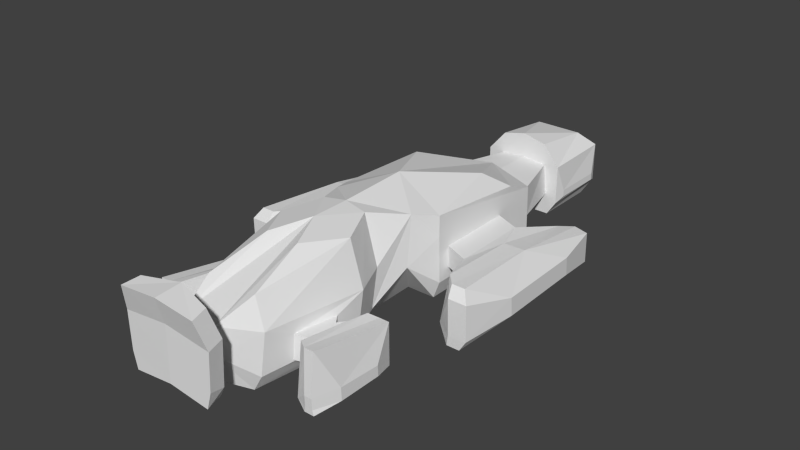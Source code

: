 # Source: fast.blend  (saved by Blender 2.64.2; exported with 4.5.12 LTS)
import bpy
from mathutils import Matrix  # noqa: F401  (used for matrix-valued properties, if any)

bpy.ops.wm.read_factory_settings(use_empty=True)
scene = bpy.context.scene
scene.name = 'Scene'

# ---- collections
col_collection_14 = bpy.data.collections.new('Collection 14'); scene.collection.children.link(col_collection_14)

# ---- world
world_world = bpy.data.worlds.new('World'); scene.world = world_world
world_world.color = (0.05088, 0.05088, 0.05088)
world_world.use_sun_shadow = False
world_world.sun_shadow_jitter_overblur = 0.0
world_world.cycles.sampling_method = 'MANUAL'
world_world.cycles.sample_map_resolution = 256

# ---- meshes
me_cube_001 = bpy.data.meshes.new('Cube.001')
me_cube_001.from_pydata([(2.248, 11.88, 0.0), (0.0, 11.88, 0.0), (2.248, 16.51, 0.0), (0.0, 15.98, 0.0), (0.0, 8.223, 0.0), (3.276, 6.963, 0.0), (1.231, -2.631, 0.0), (3.276, -2.631, 0.0), (1.316, -7.086, 0.0), (1.665, -7.349, 0.0), (2.77, -9.828, 0.0), (1.864, -16.68, 0.0), (0.0, -19.64, 1.902), (2.578, -19.61, 1.592), (0.0, -20.79, 1.783), (2.803, -20.74, 1.427), (2.907, 11.88, 1.0), (2.735, 17.24, 1.0), (0.0, 17.24, 1.0), (0.0, 8.178, 1.16), (3.763, 6.918, 1.16), (0.0, -9.643, 7.353), (3.763, -2.677, 1.251), (2.974, -4.876, 2.976), (0.0, -9.806, 0.0), (2.256, -7.295, 0.9492), (3.362, -9.774, 0.9417), (2.456, -16.63, 1.071), (1.176, -18.57, 2.833), (2.858, -19.58, 2.215), (0.0, -20.77, 2.962), (3.106, -20.71, 2.55), (2.907, 11.88, 3.792), (2.735, 17.24, 3.792), (0.0, 17.24, 3.792), (0.0, 8.011, 4.676), (3.763, 6.821, 4.396), (0.0, -7.086, 0.0), (3.763, -2.774, 4.487), (2.974, -4.494, 6.437), (0.0, -2.631, 0.0), (2.49, -7.066, 3.79), (3.596, -9.545, 3.782), (2.69, -16.4, 3.912), (1.176, -18.57, 4.709), (2.997, -19.54, 5.223), (0.0, -20.73, 5.471), (3.221, -20.67, 5.058), (1.676, 11.88, 5.24), (0.0, 11.88, 5.635), (1.676, 16.39, 4.707), (0.0, 16.39, 4.707), (2.957, 8.019, 3.757), (3.838, 4.649, 5.246), (0.0, -2.054, 7.519), (0.0, -6.923, 7.353), (1.605, -7.105, 7.139), (2.71, -9.571, 6.844), (1.812, -16.12, 5.811), (0.0, -19.43, 7.34), (2.547, -20.04, 7.098), (0.0, -21.19, 7.222), (2.771, -21.17, 6.933), (3.047, 12.67, 1.3), (3.047, 16.45, 1.3), (3.047, 12.67, 1.8), (3.047, 16.45, 1.8), (3.763, 3.646, 2.0), (3.763, -1.781, 2.0), (3.763, 3.598, 3.5), (3.763, -1.829, 3.5), (5.511, 2.895, 2.0), (5.511, -2.532, 2.0), (5.511, 2.846, 3.5), (5.511, -2.581, 3.5), (6.059, 6.642, 0.1482), (6.059, -5.565, 0.7139), (6.465, 6.533, 2.461), (6.465, -5.216, 3.958), (7.233, 7.44, 0.0), (7.233, -6.422, 0.0), (7.233, 7.39, 2.339), (7.233, -6.034, 3.958), (8.152, 7.44, 0.0), (8.152, -6.422, 0.0), (8.152, 7.39, 2.142), (8.152, -6.034, 3.958), (8.891, 3.872, 0.816), (9.279, -2.797, 1.09), (8.891, 3.765, 2.098), (9.279, -2.904, 2.372), (7.344, -6.459, 0.6899), (7.344, -6.517, 3.231), (8.041, -6.459, 0.6899), (8.041, -6.517, 3.231), (8.631, -6.517, 3.231), (8.641, -6.459, 0.7607), (3.908, -12.18, 1.3), (3.908, -14.29, 1.3), (3.908, -12.2, 3.0), (3.908, -14.31, 3.0), (4.281, -11.65, 1.3), (4.281, -14.81, 1.3), (4.281, -11.68, 3.0), (4.281, -14.84, 3.0), (4.475, -10.49, 0.0), (4.475, -15.95, 0.2942), (4.776, -10.54, 3.182), (4.776, -15.8, 3.983), (5.344, -10.14, 0.0), (5.344, -16.34, 0.0), (5.344, -10.16, 2.901), (5.344, -16.16, 3.983), (6.024, -10.14, 0.0), (6.024, -16.34, 0.0), (6.024, -10.16, 2.901), (6.024, -16.16, 3.983), (6.571, -11.73, 0.3557), (6.571, -14.72, 0.3557), (6.571, -11.78, 1.089), (6.571, -14.76, 1.243), (5.426, -16.35, 0.3504), (5.426, -16.38, 1.093), (5.942, -16.35, 0.3504), (5.942, -16.38, 1.093), (3.36, -11.7, 1.3), (2.842, -14.57, 1.3), (3.459, -11.6, 3.0), (2.941, -14.48, 3.0), (1.182, -12.25, 7.051), (2.682, 2.979, 6.428), (3.763, -2.774, 5.935), (0.0, 8.718, 3.922), (7.734, 0.6114, 3.549), (2.02, 11.88, 1.5), (0.0, 11.88, 1.5), (2.957, 8.076, 1.5), (1.784, 11.88, 3.697), (0.0, 8.816, 1.5), (0.0, 11.88, 3.861), (0.0, -16.68, 0.0), (0.0, -18.57, 4.709), (6.337, 0.4388, 3.624)], [], [(2, 0, 1, 3), (38, 39, 23, 22), (44, 45, 29, 28), (28, 29, 13), (23, 25, 9), (26, 27, 11, 10), (0, 2, 17, 16), (29, 31, 15, 13), (37, 8, 24), (11, 27, 28), (25, 26, 10, 9), (7, 22, 23), (14, 15, 31, 30), (32, 33, 50, 48), (8, 9, 24), (45, 47, 31, 29), (39, 41, 25, 23), (30, 31, 47, 46), (43, 44, 28, 27), (41, 42, 26, 25), (9, 10, 24), (50, 51, 49, 48), (60, 62, 47, 45), (40, 4, 6), (46, 47, 62, 61), (59, 61, 62, 60), (56, 57, 42, 41), (6, 8, 37, 40), (57, 58, 43, 42), (6, 23, 8), (23, 9, 8), (39, 56, 41), (58, 44, 43), (44, 60, 45), (12, 13, 15, 14), (4, 5, 7, 6), (64, 63, 16, 17), (65, 66, 33, 32), (66, 64, 17, 33), (63, 65, 32, 16), (50, 33, 34, 51), (5, 20, 22, 7), (7, 23, 6), (68, 70, 38, 22), (69, 67, 20, 36), (36, 38, 70, 69), (67, 68, 22, 20), (72, 74, 70, 68), (73, 71, 67, 69), (71, 72, 68, 67), (76, 78, 74, 72), (92, 76, 91), (81, 79, 75, 77), (79, 80, 76, 75), (85, 83, 79, 81), (83, 84, 80, 79), (89, 87, 83, 85), (87, 88, 84, 83), (76, 80, 91), (92, 94, 86, 82), (93, 91, 80, 84), (33, 17, 18, 34), (17, 2, 3, 18), (96, 93, 84), (94, 93, 95), (93, 96, 95), (86, 94, 95), (86, 95, 90), (90, 95, 96), (96, 88, 90), (96, 84, 88), (91, 93, 94, 92), (101, 102, 98, 97), (99, 100, 104, 103), (102, 104, 100, 98), (103, 101, 97, 99), (107, 105, 101, 103), (105, 106, 102, 101), (103, 104, 108), (106, 108, 104, 102), (106, 110, 121), (111, 109, 105, 107), (109, 110, 106, 105), (107, 108, 112, 111), (115, 113, 109, 111), (113, 114, 110, 109), (111, 112, 116, 115), (115, 116, 120, 119), (119, 117, 113, 115), (122, 106, 121), (122, 124, 116, 112), (123, 121, 110, 114), (117, 119, 120, 118), (120, 124, 123), (116, 124, 120), (42, 43, 128, 127), (43, 27, 126, 128), (125, 126, 27, 26), (26, 42, 127, 125), (127, 99, 97, 125), (99, 127, 128, 100), (126, 98, 100, 128), (125, 97, 98, 126), (65, 63, 64, 66), (129, 58, 57), (52, 132, 35, 36), (87, 89, 90, 88), (92, 82, 78), (76, 92, 78), (107, 103, 108), (123, 118, 120), (123, 114, 118), (106, 122, 112), (106, 112, 108), (113, 117, 118, 114), (121, 123, 124, 122), (77, 75, 71, 73), (75, 76, 72, 71), (39, 54, 55, 56), (38, 131, 39), (131, 54, 39), (36, 131, 38), (53, 131, 36), (131, 53, 130), (131, 130, 54), (36, 20, 136, 52), (19, 20, 5, 4), (35, 54, 130), (53, 35, 130), (86, 90, 133), (133, 90, 89), (89, 85, 133), (133, 85, 81), (133, 82, 86), (133, 78, 82), (133, 81, 77), (69, 70, 74), (73, 69, 74), (134, 0, 16), (134, 135, 1, 0), (138, 136, 20, 19), (32, 137, 134, 16), (53, 36, 35), (137, 32, 48), (48, 49, 139, 137), (56, 55, 21, 57), (57, 21, 129), (44, 59, 60), (58, 129, 44), (12, 28, 13), (28, 12, 11), (140, 11, 12), (24, 10, 11, 140), (44, 129, 21), (141, 59, 44), (21, 141, 44), (52, 137, 139, 132), (134, 136, 138, 135), (137, 52, 136, 134), (74, 78, 142), (142, 77, 73), (78, 133, 142), (73, 74, 142), (133, 77, 142)])
me_cube_001.use_remesh_preserve_volume = False
me_cube_001.use_remesh_preserve_attributes = False
me_cube_001.use_mirror_vertex_groups = False
me_cube_001.update()

# ---- objects
ob_cube = bpy.data.objects.new('Cube', me_cube_001)

# ---- transforms, parenting, visibility, modifiers, constraints
ob_cube.location = (0.0, 0.0, 0.0)
ob_cube.lineart.crease_threshold = 0.0
_m = ob_cube.modifiers.new('Mirror', 'MIRROR')

# ---- collection membership
col_collection_14.objects.link(ob_cube)

# ---- scene / render settings (as saved in the file)
scene.frame_start = 1; scene.frame_end = 250; scene.frame_set(0)
scene.render.engine = 'BLENDER_EEVEE_NEXT'
scene.render.image_settings.color_mode = 'RGB'
scene.render.image_settings.compression = 90
scene.render.resolution_percentage = 50
scene.render.dither_intensity = 0.0
scene.render.bake_margin = 2
scene.render.bake_bias = 0.0
scene.cycles.use_denoising = False
scene.cycles.samples = 10
scene.cycles.sampling_pattern = 'TABULATED_SOBOL'
scene.cycles.light_sampling_threshold = 0.0
scene.cycles.use_adaptive_sampling = False
scene.cycles.use_light_tree = False
scene.cycles.blur_glossy = 0.0
scene.cycles.volume_bounces = 1
scene.cycles.pixel_filter_type = 'GAUSSIAN'
scene.cycles.sample_clamp_indirect = 0.0
scene.view_settings.view_transform = 'Standard'
bpy.context.view_layer.update()

# ---- added for rendering (the .blend has no active camera and no usable light): camera, sun
cam_auto = bpy.data.cameras.new('AutoCamera')
cam_auto.lens = 50.0
cam_auto.sensor_width = 36.0
cam_auto.clip_end = 1000.0
ob_auto_camera = bpy.data.objects.new('AutoCamera', cam_auto)
scene.collection.objects.link(ob_auto_camera)
ob_auto_camera.location = (40.0932, -50.0884, 35.8342)
ob_auto_camera.rotation_euler = (1.09748, -7.21219e-08, 0.694738)
scene.camera = ob_auto_camera
light_auto_sun = bpy.data.lights.new('AutoSun', 'SUN')
light_auto_sun.energy = 3.0
light_auto_sun.angle = 0.0523599
ob_auto_sun = bpy.data.objects.new('AutoSun', light_auto_sun)
scene.collection.objects.link(ob_auto_sun)
ob_auto_sun.rotation_euler = (0.872665, 0.174533, 0.523599)
bpy.context.view_layer.update()

